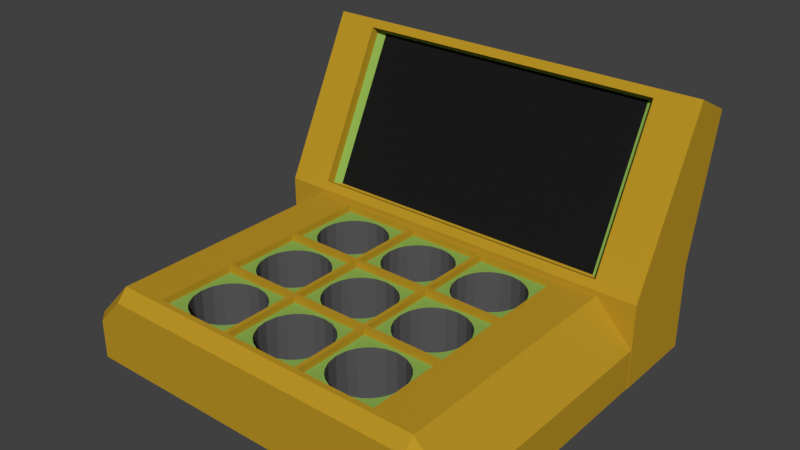 # Source: whack-a-mole.blend  (saved by Blender 2.79.0; exported with 4.5.12 LTS)
import bpy
from mathutils import Matrix  # noqa: F401  (used for matrix-valued properties, if any)

bpy.ops.wm.read_factory_settings(use_empty=True)
scene = bpy.context.scene
scene.name = 'Scene'

# ---- collections
col_collection_1 = bpy.data.collections.new('Collection 1'); scene.collection.children.link(col_collection_1)

# ---- materials (node trees are filled in below, after node groups)
mat_whack_a_mole_machine_frame_colour = bpy.data.materials.new('Whack-a-mole Machine Frame Colour')
mat_whack_a_mole_machine_frame_colour.alpha_threshold = 0.0
mat_whack_a_mole_machine_frame_colour.use_transparent_shadow = False
mat_whack_a_mole_machine_frame_colour.diffuse_color = (0.5, 0.3, 0.02, 1.0)
mat_whack_a_mole_machine_frame_colour.roughness = 0.5
mat_whack_a_mole_machine_hole_colour = bpy.data.materials.new('Whack-a-mole Machine Hole Colour')
mat_whack_a_mole_machine_hole_colour.alpha_threshold = 0.0
mat_whack_a_mole_machine_hole_colour.use_transparent_shadow = False
mat_whack_a_mole_machine_hole_colour.diffuse_color = (0.1, 0.1, 0.1, 1.0)
mat_whack_a_mole_machine_hole_colour.roughness = 0.5
mat_whack_a_mole_machine_green_colour = bpy.data.materials.new('Whack-a-mole Machine Green Colour')
mat_whack_a_mole_machine_green_colour.alpha_threshold = 0.0
mat_whack_a_mole_machine_green_colour.use_transparent_shadow = False
mat_whack_a_mole_machine_green_colour.diffuse_color = (0.2646, 0.4385, 0.0839, 1.0)
mat_whack_a_mole_machine_green_colour.roughness = 0.5
mat_whack_a_mole_machine_screen_colour = bpy.data.materials.new('Whack-a-mole Machine Screen Colour')
mat_whack_a_mole_machine_screen_colour.alpha_threshold = 0.0
mat_whack_a_mole_machine_screen_colour.use_transparent_shadow = False
mat_whack_a_mole_machine_screen_colour.diffuse_color = (0.01109, 0.01109, 0.01109, 1.0)
mat_whack_a_mole_machine_screen_colour.roughness = 0.5

# ---- material node trees

# ---- world
world_world = bpy.data.worlds.new('World'); scene.world = world_world
world_world.color = (0.05088, 0.05088, 0.05088)
world_world.use_sun_shadow = False
world_world.sun_shadow_jitter_overblur = 0.0
world_world.cycles.sampling_method = 'MANUAL'

# ---- meshes
me_cube_002 = bpy.data.meshes.new('Cube.002')
me_cube_002.from_pydata([(-0.5671, -0.4329, 1.072), (-0.5671, -0.4329, 0.002912), (-0.5121, -0.4879, 1.072), (-0.5121, -0.4879, 0.002912), (-0.5671, -0.4879, 1.072), (-0.5671, -0.4879, 0.002912), (-0.5121, -0.4329, 0.002912), (-0.5121, -0.4329, 1.072), (-1.668, -0.4879, 0.002912), (-1.668, -0.4329, 0.002912), (-1.668, -0.4329, 1.072), (-1.668, -0.4879, 1.072), (-0.5121, 0.668, 1.072), (-0.5671, 0.668, 1.072), (-0.5671, 0.668, 0.002912), (-0.5121, 0.668, 0.002912), (-0.5121, 0.613, 0.002912), (-0.5671, 0.613, 0.002912), (-0.5121, 0.613, 1.072), (-0.5671, 0.613, 1.072), (-1.613, -0.4879, 1.072), (-1.613, -0.4329, 1.072), (-1.613, -0.4329, 0.002912), (-1.613, -0.4879, 0.002912), (-1.613, 0.668, 0.002912), (-1.613, 0.668, 1.072), (-1.613, 0.613, 1.072), (-1.613, 0.613, 0.002912), (-1.668, 0.613, 0.002912), (-1.668, 0.613, 1.072), (-1.668, 0.668, 0.002912), (-1.668, 0.668, 1.072), (0.5671, -0.4329, 1.072), (0.5671, -0.4329, 0.002912), (0.5121, -0.4879, 1.072), (0.0, -0.4879, 1.072), (0.5121, -0.4879, 0.002912), (0.0, -0.4879, 0.002912), (0.0, -0.4329, 1.072), (0.0, -0.4329, 0.002912), (0.5671, -0.4879, 1.072), (0.5671, -0.4879, 0.002912), (0.5121, -0.4329, 0.002912), (0.5121, -0.4329, 1.072), (1.668, -0.4879, 0.002912), (1.668, -0.4329, 0.002912), (1.668, -0.4329, 1.072), (1.668, -0.4879, 1.072), (0.5121, 0.668, 1.072), (0.5671, 0.668, 1.072), (0.5671, 0.668, 0.002912), (0.5121, 0.668, 0.002912), (0.5121, 0.613, 0.002912), (0.5671, 0.613, 0.002912), (0.5121, 0.613, 1.072), (0.5671, 0.613, 1.072), (1.613, -0.4879, 1.072), (1.613, -0.4329, 1.072), (1.613, -0.4329, 0.002912), (1.613, -0.4879, 0.002912), (0.0, 0.668, 0.002912), (0.0, 0.668, 1.072), (0.0, 0.613, 0.002912), (0.0, 0.613, 1.072), (1.613, 0.668, 0.002912), (1.613, 0.668, 1.072), (1.613, 0.613, 1.072), (1.613, 0.613, 0.002912), (1.668, 0.613, 0.002912), (1.668, 0.613, 1.072), (1.668, 0.668, 0.002912), (1.668, 0.668, 1.072), (-0.5121, -1.0, 1.072), (-0.5121, -1.0, 0.002912), (-0.5671, -1.567, 1.072), (-0.5671, -1.567, 0.002912), (-0.5121, -1.512, 1.072), (-0.5121, -1.512, 0.002912), (-0.5671, -1.0, 1.072), (-0.5671, -1.0, 0.002912), (-0.5671, -1.512, 1.072), (-0.5671, -1.512, 0.002912), (-0.5121, -1.567, 0.002912), (-0.5121, -1.567, 1.072), (-1.668, -1.512, 0.002912), (-1.668, -1.567, 0.002912), (-1.668, -1.567, 1.072), (-1.668, -1.512, 1.072), (-0.5121, -2.668, 1.072), (-0.5671, -2.668, 1.072), (-0.5671, -2.668, 0.002912), (-0.5121, -2.668, 0.002912), (-0.5121, -2.613, 0.002912), (-0.5671, -2.613, 0.002912), (-0.5121, -2.613, 1.072), (-0.5671, -2.613, 1.072), (-1.613, -1.512, 1.072), (-1.613, -1.567, 1.072), (-1.613, -1.567, 0.002912), (-1.613, -1.512, 0.002912), (-1.668, -1.0, 0.002912), (-1.668, -1.0, 1.072), (-1.613, -1.0, 1.072), (-1.613, -1.0, 0.002912), (-1.613, -2.668, 0.002912), (-1.613, -2.668, 1.072), (-1.613, -2.613, 1.072), (-1.613, -2.613, 0.002912), (-1.668, -2.613, 0.002912), (-1.668, -2.613, 1.072), (-1.668, -2.668, 0.002912), (-1.668, -2.668, 1.072), (0.5121, -1.0, 1.072), (0.5121, -1.0, 0.002912), (0.5671, -1.567, 1.072), (0.5671, -1.567, 0.002912), (0.5121, -1.512, 1.072), (0.0, -1.512, 1.072), (0.5121, -1.512, 0.002912), (0.0, -1.512, 0.002912), (0.5671, -1.0, 1.072), (0.5671, -1.0, 0.002912), (0.0, -1.567, 1.072), (0.0, -1.567, 0.002912), (0.5671, -1.512, 1.072), (0.5671, -1.512, 0.002912), (0.5121, -1.567, 0.002912), (0.5121, -1.567, 1.072), (1.668, -1.512, 0.002912), (1.668, -1.567, 0.002912), (1.668, -1.567, 1.072), (1.668, -1.512, 1.072), (0.5121, -2.668, 1.072), (0.5671, -2.668, 1.072), (0.5671, -2.668, 0.002912), (0.5121, -2.668, 0.002912), (0.5121, -2.613, 0.002912), (0.5671, -2.613, 0.002912), (0.5121, -2.613, 1.072), (0.5671, -2.613, 1.072), (1.613, -1.512, 1.072), (1.613, -1.567, 1.072), (1.613, -1.567, 0.002912), (1.613, -1.512, 0.002912), (1.668, -1.0, 0.002912), (1.668, -1.0, 1.072), (1.613, -1.0, 1.072), (1.613, -1.0, 0.002912), (0.0, -2.668, 0.002912), (0.0, -2.668, 1.072), (0.0, -2.613, 0.002912), (0.0, -2.613, 1.072), (1.613, -2.668, 0.002912), (1.613, -2.668, 1.072), (1.613, -2.613, 1.072), (1.613, -2.613, 0.002912), (1.668, -2.613, 0.002912), (1.668, -2.613, 1.072), (1.668, -2.668, 0.002912), (1.668, -2.668, 1.072), (2.694, -0.4879, 0.002912), (2.694, -0.4329, 0.002912), (2.694, -0.4329, 0.5317), (2.694, -0.4879, 0.5317), (2.694, -1.0, 0.002912), (2.694, -1.0, 0.5317), (2.694, 0.613, 0.002912), (2.694, 0.613, 0.5317), (2.694, 0.668, 0.002912), (2.694, 0.668, 0.5317), (2.694, -1.512, 0.002912), (2.694, -1.567, 0.002912), (2.694, -1.567, 0.5317), (2.694, -1.512, 0.5317), (2.694, -2.613, 0.002912), (2.694, -2.613, 0.5317), (2.694, -2.668, 0.002912), (2.694, -2.668, 0.5317), (2.181, -0.4879, 1.072), (2.181, 0.668, 0.002912), (2.181, 0.613, 0.002912), (2.181, -0.4329, 1.072), (2.181, 0.613, 1.072), (2.181, -1.512, 0.002912), (2.181, -1.567, 0.002912), (2.181, 0.668, 1.072), (2.181, -1.512, 1.072), (2.181, -1.567, 1.072), (2.181, -1.0, 1.072), (2.181, -2.613, 0.002912), (2.181, -1.0, 0.002912), (2.181, -2.668, 1.072), (2.181, -2.668, 0.002912), (2.181, -2.613, 1.072), (2.181, -0.4879, 0.002912), (2.181, -0.4329, 0.002912), (-2.694, -0.4879, 0.002912), (-2.694, -0.4329, 0.002912), (-2.694, -0.4329, 0.5317), (-2.694, -0.4879, 0.5317), (-2.694, -1.0, 0.002912), (-2.694, -1.0, 0.5317), (-2.694, 0.613, 0.002912), (-2.694, 0.613, 0.5317), (-2.694, 0.668, 0.002912), (-2.694, 0.668, 0.5317), (-2.694, -1.512, 0.002912), (-2.694, -1.567, 0.002912), (-2.694, -1.567, 0.5317), (-2.694, -1.512, 0.5317), (-2.694, -2.613, 0.002912), (-2.694, -2.613, 0.5317), (-2.694, -2.668, 0.002912), (-2.694, -2.668, 0.5317), (-2.181, -1.0, 1.072), (-2.181, -2.613, 1.072), (-2.181, -2.668, 1.072), (-2.181, -1.512, 1.072), (-2.181, -1.567, 1.072), (-2.181, 0.668, 0.002912), (-2.181, 0.668, 1.072), (-2.181, -0.4329, 1.072), (-2.181, 0.613, 1.072), (-2.181, 0.613, 0.002912), (-2.181, -1.0, 0.002912), (-2.181, -1.512, 0.002912), (-2.181, -0.4329, 0.002912), (-2.181, -0.4879, 0.002912), (-2.181, -0.4879, 1.072), (-2.181, -1.567, 0.002912), (-2.181, -2.613, 0.002912), (-2.181, -2.668, 0.002912), (-0.5671, -2.83, 0.002912), (-0.5121, -2.83, 0.002912), (0.0, -2.83, 0.002912), (-1.613, -2.83, 0.002912), (-1.668, -2.83, 0.002912), (0.5671, -2.83, 0.002912), (0.5121, -2.83, 0.002912), (1.613, -2.83, 0.002912), (1.668, -2.83, 0.002912), (2.181, -2.83, 0.002912), (-2.181, -2.83, 0.002912), (-2.181, -2.686, 1.072), (-2.181, -2.83, 0.9071), (-2.55, -2.83, 0.5184), (-2.694, -2.686, 0.5317), (-0.5121, -2.686, 1.072), (-0.5121, -2.83, 0.9071), (-0.5671, -2.83, 0.9071), (-0.5671, -2.686, 1.072), (0.0, -2.686, 1.072), (0.0, -2.83, 0.9071), (-1.613, -2.83, 0.9071), (-1.613, -2.686, 1.072), (-1.668, -2.83, 0.9071), (-1.668, -2.686, 1.072), (0.5121, -2.83, 0.9071), (0.5121, -2.686, 1.072), (0.5671, -2.686, 1.072), (0.5671, -2.83, 0.9071), (1.613, -2.686, 1.072), (1.613, -2.83, 0.9071), (1.668, -2.686, 1.072), (1.668, -2.83, 0.9071), (2.55, -2.83, 0.002912), (2.694, -2.686, 0.002912), (2.55, -2.83, 0.5184), (2.694, -2.686, 0.5317), (2.181, -2.83, 0.9071), (2.181, -2.686, 1.072), (-2.694, -2.686, 0.002912), (-2.55, -2.83, 0.002912), (-1.62, -0.46, 0.9828), (-0.54, -0.46, 0.9828), (-1.62, 0.62, 0.9828), (-0.54, 0.62, 0.9828), (-1.62, 0.08, 0.9828), (-1.08, -0.46, 0.9828), (-0.54, 0.08, 0.9828), (-1.08, 0.62, 0.9828), (-1.08, 0.5475, 0.9828), (-1.548, 0.08, 0.9828), (-1.08, -0.3875, 0.9828), (-0.6125, 0.08, 0.9828), (-0.8207, -0.309, 0.9828), (-0.691, -0.1793, 0.9828), (-1.339, -0.309, 0.9828), (-1.469, -0.1793, 0.9828), (-1.339, 0.469, 0.9828), (-1.469, 0.3393, 0.9828), (-0.8207, 0.469, 0.9828), (-0.691, 0.3393, 0.9828), (-0.6365, 0.2278, 0.9828), (-0.9322, 0.5235, 0.9828), (-1.524, 0.2278, 0.9828), (-1.411, 0.4106, 0.9828), (-1.228, -0.3635, 0.9828), (-1.411, -0.2506, 0.9828), (-1.524, -0.06784, 0.9828), (-0.7494, -0.2506, 0.9828), (-0.9322, -0.3635, 0.9828), (-0.6365, -0.06784, 0.9828), (-1.228, 0.5235, 0.9828), (-0.7494, 0.4106, 0.9828), (-1.62, -2.62, 0.9828), (-0.54, -2.62, 0.9828), (-1.62, -2.08, 0.9828), (-1.08, -2.62, 0.9828), (-0.54, -2.08, 0.9828), (-1.08, -1.612, 0.9828), (-1.548, -2.08, 0.9828), (-1.08, -2.548, 0.9828), (-0.6125, -2.08, 0.9828), (-0.8207, -2.469, 0.9828), (-0.691, -2.339, 0.9828), (-1.339, -2.469, 0.9828), (-1.469, -2.339, 0.9828), (-1.339, -1.691, 0.9828), (-1.469, -1.821, 0.9828), (-0.8207, -1.691, 0.9828), (-0.691, -1.821, 0.9828), (-0.6365, -1.932, 0.9828), (-0.9322, -1.636, 0.9828), (-1.524, -1.932, 0.9828), (-1.411, -1.749, 0.9828), (-1.228, -2.524, 0.9828), (-1.411, -2.411, 0.9828), (-1.524, -2.228, 0.9828), (-0.7494, -2.411, 0.9828), (-0.9322, -2.524, 0.9828), (-0.6365, -2.228, 0.9828), (-1.228, -1.636, 0.9828), (-0.7494, -1.749, 0.9828), (0.54, -2.62, 0.9828), (1.62, -2.62, 0.9828), (0.54, -2.08, 0.9828), (1.08, -2.62, 0.9828), (1.62, -2.08, 0.9828), (1.08, -1.612, 0.9828), (0.6125, -2.08, 0.9828), (1.08, -2.548, 0.9828), (1.548, -2.08, 0.9828), (1.339, -2.469, 0.9828), (1.469, -2.339, 0.9828), (0.8207, -2.469, 0.9828), (0.691, -2.339, 0.9828), (0.8207, -1.691, 0.9828), (0.691, -1.821, 0.9828), (1.339, -1.691, 0.9828), (1.469, -1.821, 0.9828), (1.524, -1.932, 0.9828), (1.228, -1.636, 0.9828), (0.6365, -1.932, 0.9828), (0.7494, -1.749, 0.9828), (0.9322, -2.524, 0.9828), (0.7494, -2.411, 0.9828), (0.6365, -2.228, 0.9828), (1.411, -2.411, 0.9828), (1.228, -2.524, 0.9828), (1.524, -2.228, 0.9828), (0.9322, -1.636, 0.9828), (1.411, -1.749, 0.9828), (6.437e-08, -2.62, 0.9828), (6.437e-08, -1.612, 0.9828), (-0.4675, -2.08, 0.9828), (6.437e-08, -2.548, 0.9828), (0.4675, -2.08, 0.9828), (0.2593, -2.469, 0.9828), (0.389, -2.339, 0.9828), (-0.2593, -2.469, 0.9828), (-0.389, -2.339, 0.9828), (-0.2593, -1.691, 0.9828), (-0.389, -1.821, 0.9828), (0.2593, -1.691, 0.9828), (0.389, -1.821, 0.9828), (0.4435, -1.932, 0.9828), (0.1478, -1.636, 0.9828), (-0.4435, -1.932, 0.9828), (-0.3306, -1.749, 0.9828), (-0.1478, -2.524, 0.9828), (-0.3306, -2.411, 0.9828), (-0.4435, -2.228, 0.9828), (0.3306, -2.411, 0.9828), (0.1478, -2.524, 0.9828), (0.4435, -2.228, 0.9828), (-0.1478, -1.636, 0.9828), (0.3306, -1.749, 0.9828), (0.54, 0.62, 0.9828), (6.437e-08, -0.46, 0.9828), (6.437e-08, 0.62, 0.9828), (6.437e-08, 0.5475, 0.9828), (-0.4675, 0.08, 0.9828), (6.437e-08, -0.3875, 0.9828), (0.4675, 0.08, 0.9828), (0.2593, -0.309, 0.9828), (0.389, -0.1793, 0.9828), (-0.2593, -0.309, 0.9828), (-0.389, -0.1793, 0.9828), (-0.2593, 0.469, 0.9828), (-0.389, 0.3393, 0.9828), (0.2593, 0.469, 0.9828), (0.389, 0.3393, 0.9828), (0.4435, 0.2278, 0.9828), (0.1478, 0.5235, 0.9828), (-0.4435, 0.2278, 0.9828), (-0.3306, 0.4106, 0.9828), (-0.1478, -0.3635, 0.9828), (-0.3306, -0.2506, 0.9828), (-0.4435, -0.06784, 0.9828), (0.3306, -0.2506, 0.9828), (0.1478, -0.3635, 0.9828), (0.4435, -0.06784, 0.9828), (-0.1478, 0.5235, 0.9828), (0.3306, 0.4106, 0.9828), (0.54, -0.46, 0.9828), (1.62, -0.46, 0.9828), (1.62, 0.62, 0.9828), (0.54, 0.08, 0.9828), (1.08, -0.46, 0.9828), (1.62, 0.08, 0.9828), (1.08, 0.62, 0.9828), (1.08, 0.5475, 0.9828), (0.6125, 0.08, 0.9828), (1.08, -0.3875, 0.9828), (1.548, 0.08, 0.9828), (1.339, -0.309, 0.9828), (1.469, -0.1793, 0.9828), (0.8207, -0.309, 0.9828), (0.691, -0.1793, 0.9828), (0.8207, 0.469, 0.9828), (0.691, 0.3393, 0.9828), (1.339, 0.469, 0.9828), (1.469, 0.3393, 0.9828), (1.524, 0.2278, 0.9828), (1.228, 0.5235, 0.9828), (0.6365, 0.2278, 0.9828), (0.7494, 0.4106, 0.9828), (0.9322, -0.3635, 0.9828), (0.7494, -0.2506, 0.9828), (0.6365, -0.06784, 0.9828), (1.411, -0.2506, 0.9828), (1.228, -0.3635, 0.9828), (1.524, -0.06784, 0.9828), (0.9322, 0.5235, 0.9828), (1.411, 0.4106, 0.9828), (-1.62, -1.54, 0.9828), (-0.54, -1.54, 0.9828), (-1.62, -1.0, 0.9828), (-1.08, -1.54, 0.9828), (-0.54, -1.0, 0.9828), (-1.08, -0.5325, 0.9828), (-1.548, -1.0, 0.9828), (-1.08, -1.468, 0.9828), (-0.6125, -1.0, 0.9828), (-0.8207, -1.389, 0.9828), (-0.691, -1.259, 0.9828), (-1.339, -1.389, 0.9828), (-1.469, -1.259, 0.9828), (-1.339, -0.611, 0.9828), (-1.469, -0.7407, 0.9828), (-0.8207, -0.611, 0.9828), (-0.691, -0.7407, 0.9828), (-0.6365, -0.8522, 0.9828), (-0.9322, -0.5565, 0.9828), (-1.524, -0.8522, 0.9828), (-1.411, -0.6694, 0.9828), (-1.228, -1.444, 0.9828), (-1.411, -1.331, 0.9828), (-1.524, -1.148, 0.9828), (-0.7494, -1.331, 0.9828), (-0.9322, -1.444, 0.9828), (-0.6365, -1.148, 0.9828), (-1.228, -0.5565, 0.9828), (-0.7494, -0.6694, 0.9828), (0.54, -1.54, 0.9828), (1.62, -1.54, 0.9828), (0.54, -1.0, 0.9828), (1.08, -1.54, 0.9828), (1.62, -1.0, 0.9828), (1.08, -0.5325, 0.9828), (0.6125, -1.0, 0.9828), (1.08, -1.468, 0.9828), (1.548, -1.0, 0.9828), (1.339, -1.389, 0.9828), (1.469, -1.259, 0.9828), (0.8207, -1.389, 0.9828), (0.691, -1.259, 0.9828), (0.8207, -0.611, 0.9828), (0.691, -0.7407, 0.9828), (1.339, -0.611, 0.9828), (1.469, -0.7407, 0.9828), (1.524, -0.8522, 0.9828), (1.228, -0.5565, 0.9828), (0.6365, -0.8522, 0.9828), (0.7494, -0.6694, 0.9828), (0.9322, -1.444, 0.9828), (0.7494, -1.331, 0.9828), (0.6365, -1.148, 0.9828), (1.411, -1.331, 0.9828), (1.228, -1.444, 0.9828), (1.524, -1.148, 0.9828), (0.9322, -0.5565, 0.9828), (1.411, -0.6694, 0.9828), (6.437e-08, -1.54, 0.9828), (6.437e-08, -0.5325, 0.9828), (-0.4675, -1.0, 0.9828), (6.437e-08, -1.468, 0.9828), (0.4675, -1.0, 0.9828), (0.2593, -1.389, 0.9828), (0.389, -1.259, 0.9828), (-0.2593, -1.389, 0.9828), (-0.389, -1.259, 0.9828), (-0.2593, -0.611, 0.9828), (-0.389, -0.7407, 0.9828), (0.2593, -0.611, 0.9828), (0.389, -0.7407, 0.9828), (0.4435, -0.8522, 0.9828), (0.1478, -0.5565, 0.9828), (-0.4435, -0.8522, 0.9828), (-0.3306, -0.6694, 0.9828), (-0.1478, -1.444, 0.9828), (-0.3306, -1.331, 0.9828), (-0.4435, -1.148, 0.9828), (0.3306, -1.331, 0.9828), (0.1478, -1.444, 0.9828), (0.4435, -1.148, 0.9828), (-0.1478, -0.5565, 0.9828), (0.3306, -0.6694, 0.9828), (-1.08, 0.5475, 0.0108), (-1.548, 0.08, 0.0108), (-1.08, -0.3875, 0.0108), (-0.6125, 0.08, 0.0108), (-0.8207, -0.309, 0.0108), (-0.691, -0.1793, 0.0108), (-1.339, -0.309, 0.0108), (-1.469, -0.1793, 0.0108), (-1.339, 0.469, 0.0108), (-1.469, 0.3393, 0.0108), (-0.8207, 0.469, 0.0108), (-0.691, 0.3393, 0.0108), (-0.6365, 0.2278, 0.0108), (-0.9322, 0.5235, 0.0108), (-1.524, 0.2278, 0.0108), (-1.411, 0.4106, 0.0108), (-1.228, -0.3635, 0.0108), (-1.411, -0.2506, 0.0108), (-1.524, -0.06784, 0.0108), (-0.7494, -0.2506, 0.0108), (-0.9322, -0.3635, 0.0108), (-0.6365, -0.06784, 0.0108), (-1.228, 0.5235, 0.0108), (-0.7494, 0.4106, 0.0108), (-1.08, -1.612, 0.0108), (-1.548, -2.08, 0.0108), (-1.08, -2.548, 0.0108), (-0.6125, -2.08, 0.0108), (-0.8207, -2.469, 0.0108), (-0.691, -2.339, 0.0108), (-1.339, -2.469, 0.0108), (-1.469, -2.339, 0.0108), (-1.339, -1.691, 0.0108), (-1.469, -1.821, 0.0108), (-0.8207, -1.691, 0.0108), (-0.691, -1.821, 0.0108), (-0.6365, -1.932, 0.0108), (-0.9322, -1.636, 0.0108), (-1.524, -1.932, 0.0108), (-1.411, -1.749, 0.0108), (-1.228, -2.524, 0.0108), (-1.411, -2.411, 0.0108), (-1.524, -2.228, 0.0108), (-0.7494, -2.411, 0.0108), (-0.9322, -2.524, 0.0108), (-0.6365, -2.228, 0.0108), (-1.228, -1.636, 0.0108), (-0.7494, -1.749, 0.0108), (1.08, -1.612, 0.0108), (0.6125, -2.08, 0.0108), (1.08, -2.548, 0.0108), (1.548, -2.08, 0.0108), (1.339, -2.469, 0.0108), (1.469, -2.339, 0.0108), (0.8207, -2.469, 0.0108), (0.691, -2.339, 0.0108), (0.8207, -1.691, 0.0108), (0.691, -1.821, 0.0108), (1.339, -1.691, 0.0108), (1.469, -1.821, 0.0108), (1.524, -1.932, 0.0108), (1.228, -1.636, 0.0108), (0.6365, -1.932, 0.0108), (0.7494, -1.749, 0.0108), (0.9322, -2.524, 0.0108), (0.7494, -2.411, 0.0108), (0.6365, -2.228, 0.0108), (1.411, -2.411, 0.0108), (1.228, -2.524, 0.0108), (1.524, -2.228, 0.0108), (0.9322, -1.636, 0.0108), (1.411, -1.749, 0.0108), (6.437e-08, -1.612, 0.0108), (-0.4675, -2.08, 0.0108), (6.437e-08, -2.548, 0.0108), (0.4675, -2.08, 0.0108), (0.2593, -2.469, 0.0108), (0.389, -2.339, 0.0108), (-0.2593, -2.469, 0.0108), (-0.389, -2.339, 0.0108), (-0.2593, -1.691, 0.0108), (-0.389, -1.821, 0.0108), (0.2593, -1.691, 0.0108), (0.389, -1.821, 0.0108), (0.4435, -1.932, 0.0108), (0.1478, -1.636, 0.0108), (-0.4435, -1.932, 0.0108), (-0.3306, -1.749, 0.0108), (-0.1478, -2.524, 0.0108), (-0.3306, -2.411, 0.0108), (-0.4435, -2.228, 0.0108), (0.3306, -2.411, 0.0108), (0.1478, -2.524, 0.0108), (0.4435, -2.228, 0.0108), (-0.1478, -1.636, 0.0108), (0.3306, -1.749, 0.0108), (6.437e-08, 0.5475, 0.0108), (-0.4675, 0.08, 0.0108), (6.437e-08, -0.3875, 0.0108), (0.4675, 0.08, 0.0108), (0.2593, -0.309, 0.0108), (0.389, -0.1793, 0.0108), (-0.2593, -0.309, 0.0108), (-0.389, -0.1793, 0.0108), (-0.2593, 0.469, 0.0108), (-0.389, 0.3393, 0.0108), (0.2593, 0.469, 0.0108), (0.389, 0.3393, 0.0108), (0.4435, 0.2278, 0.0108), (0.1478, 0.5235, 0.0108), (-0.4435, 0.2278, 0.0108), (-0.3306, 0.4106, 0.0108), (-0.1478, -0.3635, 0.0108), (-0.3306, -0.2506, 0.0108), (-0.4435, -0.06784, 0.0108), (0.3306, -0.2506, 0.0108), (0.1478, -0.3635, 0.0108), (0.4435, -0.06784, 0.0108), (-0.1478, 0.5235, 0.0108), (0.3306, 0.4106, 0.0108), (1.08, 0.5475, 0.0108), (0.6125, 0.08, 0.0108), (1.08, -0.3875, 0.0108), (1.548, 0.08, 0.0108), (1.339, -0.309, 0.0108), (1.469, -0.1793, 0.0108), (0.8207, -0.309, 0.0108), (0.691, -0.1793, 0.0108), (0.8207, 0.469, 0.0108), (0.691, 0.3393, 0.0108), (1.339, 0.469, 0.0108), (1.469, 0.3393, 0.0108), (1.524, 0.2278, 0.0108), (1.228, 0.5235, 0.0108), (0.6365, 0.2278, 0.0108), (0.7494, 0.4106, 0.0108), (0.9322, -0.3635, 0.0108), (0.7494, -0.2506, 0.0108), (0.6365, -0.06784, 0.0108), (1.411, -0.2506, 0.0108), (1.228, -0.3635, 0.0108), (1.524, -0.06784, 0.0108), (0.9322, 0.5235, 0.0108), (1.411, 0.4106, 0.0108), (-1.08, -0.5325, 0.0108), (-1.548, -1.0, 0.0108), (-1.08, -1.468, 0.0108), (-0.6125, -1.0, 0.0108), (-0.8207, -1.389, 0.0108), (-0.691, -1.259, 0.0108), (-1.339, -1.389, 0.0108), (-1.469, -1.259, 0.0108), (-1.339, -0.611, 0.0108), (-1.469, -0.7407, 0.0108), (-0.8207, -0.611, 0.0108), (-0.691, -0.7407, 0.0108), (-0.6365, -0.8522, 0.0108), (-0.9322, -0.5565, 0.0108), (-1.524, -0.8522, 0.0108), (-1.411, -0.6694, 0.0108), (-1.228, -1.444, 0.0108), (-1.411, -1.331, 0.0108), (-1.524, -1.148, 0.0108), (-0.7494, -1.331, 0.0108), (-0.9322, -1.444, 0.0108), (-0.6365, -1.148, 0.0108), (-1.228, -0.5565, 0.0108), (-0.7494, -0.6694, 0.0108), (1.08, -0.5325, 0.0108), (0.6125, -1.0, 0.0108), (1.08, -1.468, 0.0108), (1.548, -1.0, 0.0108), (1.339, -1.389, 0.0108), (1.469, -1.259, 0.0108), (0.8207, -1.389, 0.0108), (0.691, -1.259, 0.0108), (0.8207, -0.611, 0.0108), (0.691, -0.7407, 0.0108), (1.339, -0.611, 0.0108), (1.469, -0.7407, 0.0108), (1.524, -0.8522, 0.0108), (1.228, -0.5565, 0.0108), (0.6365, -0.8522, 0.0108), (0.7494, -0.6694, 0.0108), (0.9322, -1.444, 0.0108), (0.7494, -1.331, 0.0108), (0.6365, -1.148, 0.0108), (1.411, -1.331, 0.0108), (1.228, -1.444, 0.0108), (1.524, -1.148, 0.0108), (0.9322, -0.5565, 0.0108), (1.411, -0.6694, 0.0108), (6.437e-08, -0.5325, 0.0108), (-0.4675, -1.0, 0.0108), (6.437e-08, -1.468, 0.0108), (0.4675, -1.0, 0.0108), (0.2593, -1.389, 0.0108), (0.389, -1.259, 0.0108), (-0.2593, -1.389, 0.0108), (-0.389, -1.259, 0.0108), (-0.2593, -0.611, 0.0108), (-0.389, -0.7407, 0.0108), (0.2593, -0.611, 0.0108), (0.389, -0.7407, 0.0108), (0.4435, -0.8522, 0.0108), (0.1478, -0.5565, 0.0108), (-0.4435, -0.8522, 0.0108), (-0.3306, -0.6694, 0.0108), (-0.1478, -1.444, 0.0108), (-0.3306, -1.331, 0.0108), (-0.4435, -1.148, 0.0108), (0.3306, -1.331, 0.0108), (0.1478, -1.444, 0.0108), (0.4435, -1.148, 0.0108), (-0.1478, -0.5565, 0.0108), (0.3306, -0.6694, 0.0108), (-2.7, 0.6656, 6.437e-08), (-2.118, 0.723, 1.243), (-2.7, 1.859, 6.437e-08), (-2.7, 1.859, 1.139), (2.7, 0.6656, 6.437e-08), (2.118, 0.723, 1.243), (2.7, 1.859, 6.437e-08), (2.7, 1.859, 1.139), (-2.118, 1.699, 3.195), (-2.7, 2.291, 3.029), (2.7, 2.291, 3.029), (2.118, 1.699, 3.195), (2.7, 0.6656, 1.139), (-2.7, 0.6656, 1.139), (2.7, 1.751, 3.299), (-2.7, 1.751, 3.299), (2.118, 0.8454, 1.182), (1.993, 0.8792, 1.193), (-1.993, 0.8792, 1.193), (-2.118, 0.8454, 1.182), (1.993, 1.833, 3.1), (2.118, 1.821, 3.134), (-2.118, 1.821, 3.134), (-1.993, 1.833, 3.1)], [], [(3, 73, 79, 5), (6, 3, 5, 1), (2, 72, 73, 3), (7, 2, 35, 38), (39, 37, 3, 6), (78, 4, 5, 79), (0, 4, 2, 7), (35, 2, 3, 37), (7, 38, 39, 6), (21, 10, 11, 20), (4, 78, 72, 2), (17, 14, 15, 16), (220, 205, 203, 222), (23, 8, 9, 22), (11, 101, 102, 20), (13, 12, 15, 14), (12, 61, 60, 15), (18, 12, 13, 19), (17, 27, 24, 14), (0, 19, 17, 1), (7, 18, 19, 0), (6, 16, 18, 7), (1, 17, 16, 6), (1, 22, 21, 0), (4, 20, 23, 5), (5, 23, 22, 1), (0, 21, 20, 4), (26, 25, 24, 27), (225, 206, 200, 224), (20, 102, 103, 23), (23, 103, 100, 8), (16, 62, 63, 18), (18, 63, 61, 12), (15, 60, 62, 16), (13, 25, 26, 19), (14, 24, 25, 13), (19, 26, 27, 17), (22, 27, 26, 21), (28, 30, 24, 27), (9, 28, 27, 22), (21, 26, 29, 10), (223, 202, 204, 219), (24, 30, 31, 25), (26, 25, 31, 29), (222, 203, 198, 221), (36, 41, 121, 113), (42, 33, 41, 36), (34, 36, 113, 112), (43, 38, 35, 34), (39, 42, 36, 37), (120, 121, 41, 40), (32, 43, 34, 40), (35, 37, 36, 34), (43, 42, 39, 38), (57, 56, 47, 46), (40, 34, 112, 120), (53, 52, 51, 50), (184, 171, 174, 189), (59, 58, 45, 44), (47, 56, 146, 145), (49, 50, 51, 48), (48, 51, 60, 61), (54, 55, 49, 48), (53, 50, 64, 67), (32, 33, 53, 55), (43, 32, 55, 54), (42, 43, 54, 52), (33, 42, 52, 53), (33, 32, 57, 58), (40, 41, 59, 56), (41, 33, 58, 59), (32, 40, 56, 57), (66, 67, 64, 65), (186, 173, 165, 188), (56, 59, 147, 146), (59, 44, 144, 147), (52, 54, 63, 62), (54, 48, 61, 63), (51, 52, 62, 60), (49, 55, 66, 65), (50, 49, 65, 64), (55, 53, 67, 66), (58, 57, 66, 67), (68, 67, 64, 70), (45, 58, 67, 68), (57, 46, 69, 66), (187, 172, 173, 186), (64, 65, 71, 70), (66, 69, 71, 65), (182, 167, 169, 185), (77, 81, 79, 73), (82, 75, 81, 77), (76, 77, 73, 72), (83, 122, 117, 76), (123, 82, 77, 119), (78, 79, 81, 80), (74, 83, 76, 80), (117, 119, 77, 76), (83, 82, 123, 122), (97, 96, 87, 86), (80, 76, 72, 78), (93, 92, 91, 90), (214, 201, 209, 217), (99, 98, 85, 84), (87, 96, 102, 101), (134, 237, 238, 135), (237, 239, 262, 260), (94, 95, 89, 88), (93, 90, 104, 107), (74, 75, 93, 95), (83, 74, 95, 94), (82, 83, 94, 92), (75, 82, 92, 93), (75, 74, 97, 98), (80, 81, 99, 96), (81, 75, 98, 99), (74, 80, 96, 97), (106, 105, 104, 107), (215, 211, 213, 216), (96, 99, 103, 102), (99, 84, 100, 103), (92, 94, 151, 150), (94, 88, 149, 151), (91, 92, 150, 148), (89, 95, 106, 105), (231, 242, 272, 271, 212), (95, 93, 107, 106), (98, 97, 106, 107), (108, 107, 104, 110), (85, 98, 107, 108), (97, 86, 109, 106), (217, 209, 208, 218), (232, 249, 253, 235), (106, 109, 111, 105), (219, 204, 205, 220), (118, 113, 121, 125), (126, 118, 125, 115), (116, 112, 113, 118), (127, 116, 117, 122), (123, 119, 118, 126), (120, 124, 125, 121), (114, 124, 116, 127), (117, 116, 118, 119), (127, 122, 123, 126), (141, 130, 131, 140), (124, 120, 112, 116), (137, 134, 135, 136), (178, 163, 162, 181), (143, 128, 129, 142), (131, 145, 146, 140), (132, 258, 259, 133), (90, 232, 235, 104), (138, 132, 133, 139), (137, 155, 152, 134), (114, 139, 137, 115), (127, 138, 139, 114), (126, 136, 138, 127), (115, 137, 136, 126), (115, 142, 141, 114), (124, 140, 143, 125), (125, 143, 142, 115), (114, 141, 140, 124), (154, 155, 152, 153), (179, 168, 166, 180), (140, 146, 147, 143), (143, 147, 144, 128), (136, 150, 151, 138), (138, 151, 149, 132), (135, 148, 150, 136), (133, 153, 154, 139), (260, 257, 238, 237), (139, 154, 155, 137), (142, 155, 154, 141), (156, 158, 152, 155), (129, 156, 155, 142), (141, 154, 157, 130), (181, 162, 167, 182), (148, 234, 233, 91), (154, 153, 159, 157), (183, 170, 171, 184), (163, 160, 161, 162), (160, 163, 165, 164), (162, 161, 166, 167), (167, 166, 168, 169), (173, 172, 171, 170), (170, 164, 165, 173), (172, 175, 174, 171), (175, 177, 176, 174), (190, 164, 170, 183), (104, 235, 236, 110), (193, 175, 172, 187), (189, 174, 176, 192), (195, 161, 160, 194), (188, 165, 163, 178), (180, 166, 161, 195), (191, 177, 175, 193), (194, 160, 164, 190), (185, 169, 168, 179), (71, 185, 179, 70), (44, 194, 190, 144), (159, 191, 193, 157), (68, 180, 195, 45), (145, 188, 178, 47), (45, 195, 194, 44), (156, 189, 192, 158), (157, 193, 187, 130), (91, 233, 232, 90), (144, 190, 183, 128), (128, 183, 184, 129), (46, 181, 182, 69), (70, 179, 180, 68), (47, 178, 181, 46), (69, 182, 185, 71), (130, 187, 186, 131), (131, 186, 188, 145), (129, 184, 189, 156), (199, 198, 197, 196), (196, 200, 201, 199), (198, 203, 202, 197), (203, 205, 204, 202), (209, 206, 207, 208), (206, 209, 201, 200), (208, 207, 210, 211), (211, 210, 212, 213), (227, 196, 197, 226), (228, 199, 201, 214), (224, 200, 196, 227), (229, 207, 206, 225), (221, 198, 199, 228), (230, 210, 207, 229), (257, 252, 234, 238), (218, 208, 211, 215), (231, 212, 210, 230), (226, 197, 202, 223), (9, 226, 223, 28), (110, 231, 230, 108), (86, 218, 215, 109), (110, 236, 242, 231), (108, 230, 229, 85), (10, 221, 228, 11), (85, 229, 225, 84), (100, 224, 227, 8), (11, 228, 214, 101), (8, 227, 226, 9), (30, 219, 220, 31), (87, 217, 218, 86), (109, 215, 216, 111), (101, 214, 217, 87), (29, 222, 221, 10), (28, 223, 219, 30), (84, 225, 224, 100), (31, 220, 222, 29), (248, 233, 234, 252), (88, 247, 251, 149), (105, 254, 250, 89), (111, 256, 254, 105), (133, 259, 261, 153), (235, 253, 255, 236), (239, 240, 264, 262), (153, 261, 263, 159), (176, 266, 265, 241, 192), (159, 263, 270, 191), (216, 243, 256, 111), (244, 245, 272, 242), (192, 241, 240, 158), (89, 250, 247, 88), (149, 251, 258, 132), (255, 244, 242, 236), (177, 268, 266, 176), (249, 232, 233, 248), (241, 265, 267, 269), (158, 240, 239, 152), (191, 270, 268, 177), (135, 238, 234, 148), (152, 239, 237, 134), (212, 271, 246, 213), (240, 241, 269, 264), (244, 243, 246, 245), (248, 247, 250, 249), (252, 251, 247, 248), (254, 253, 249, 250), (256, 255, 253, 254), (258, 257, 260, 259), (251, 252, 257, 258), (262, 261, 259, 260), (264, 263, 261, 262), (265, 266, 268, 267), (270, 269, 267, 268), (263, 264, 269, 270), (271, 272, 245, 246), (255, 256, 243, 244), (213, 246, 243, 216), (303, 281, 280, 275), (302, 274, 279, 284), (300, 274, 286), (296, 289, 275), (294, 291, 276), (293, 276, 292), (284, 279, 276, 293), (281, 294, 276, 280), (275, 295, 290), (277, 282, 295, 275), (275, 290, 296), (273, 297, 287), (273, 278, 283, 297), (273, 298, 288), (273, 287, 298), (273, 299, 282, 277), (273, 288, 299), (274, 300, 285), (278, 274, 301, 283), (274, 285, 301), (286, 274, 302), (289, 303, 275), (291, 304, 276), (292, 276, 304), (332, 310, 449, 446), (331, 306, 309, 313), (329, 306, 315), (325, 318, 446), (323, 320, 447), (322, 447, 321), (313, 309, 447, 322), (310, 323, 447, 449), (446, 324, 319), (307, 311, 324, 446), (446, 319, 325), (305, 326, 316), (305, 308, 312, 326), (305, 327, 317), (305, 316, 327), (305, 328, 311, 307), (305, 317, 328), (306, 329, 314), (308, 306, 330, 312), (306, 314, 330), (315, 306, 331), (318, 332, 446), (320, 333, 447), (321, 447, 333), (361, 339, 478, 475), (360, 335, 338, 342), (358, 335, 344), (354, 347, 475), (352, 349, 476), (351, 476, 350), (342, 338, 476, 351), (339, 352, 476, 478), (475, 353, 348), (336, 340, 353, 475), (475, 348, 354), (334, 355, 345), (334, 337, 341, 355), (334, 356, 346), (334, 345, 356), (334, 357, 340, 336), (334, 346, 357), (335, 358, 343), (337, 335, 359, 341), (335, 343, 359), (344, 335, 360), (347, 361, 475), (349, 362, 476), (350, 476, 362), (386, 364, 504, 447), (385, 334, 336, 367), (383, 334, 369), (379, 372, 447), (377, 374, 475), (376, 475, 375), (367, 336, 475, 376), (364, 377, 475, 504), (447, 378, 373), (309, 365, 378, 447), (447, 373, 379), (306, 380, 370), (306, 363, 366, 380), (306, 381, 371), (306, 370, 381), (306, 382, 365, 309), (306, 371, 382), (334, 383, 368), (363, 334, 384, 366), (334, 368, 384), (369, 334, 385), (372, 386, 447), (374, 387, 475), (375, 475, 387), (413, 391, 390, 276), (412, 415, 418, 394), (410, 415, 396), (406, 399, 276), (404, 401, 388), (403, 388, 402), (394, 418, 388, 403), (391, 404, 388, 390), (276, 405, 400), (279, 392, 405, 276), (276, 400, 406), (274, 407, 397), (274, 389, 393, 407), (274, 408, 398), (274, 397, 408), (274, 409, 392, 279), (274, 398, 409), (415, 410, 395), (389, 415, 411, 393), (415, 395, 411), (396, 415, 412), (399, 413, 276), (401, 414, 388), (402, 388, 414), (444, 422, 421, 388), (443, 416, 420, 425), (441, 416, 427), (437, 430, 388), (435, 432, 417), (434, 417, 433), (425, 420, 417, 434), (422, 435, 417, 421), (388, 436, 431), (418, 423, 436, 388), (388, 431, 437), (415, 438, 428), (415, 419, 424, 438), (415, 439, 429), (415, 428, 439), (415, 440, 423, 418), (415, 429, 440), (416, 441, 426), (419, 416, 442, 424), (416, 426, 442), (427, 416, 443), (430, 444, 388), (432, 445, 417), (433, 417, 445), (473, 451, 278, 273), (472, 447, 450, 454), (470, 447, 456), (466, 459, 273), (464, 461, 274), (463, 274, 462), (454, 450, 274, 463), (451, 464, 274, 278), (273, 465, 460), (448, 452, 465, 273), (273, 460, 466), (446, 467, 457), (446, 449, 453, 467), (446, 468, 458), (446, 457, 468), (446, 469, 452, 448), (446, 458, 469), (447, 470, 455), (449, 447, 471, 453), (447, 455, 471), (456, 447, 472), (459, 473, 273), (461, 474, 274), (462, 274, 474), (502, 480, 419, 415), (501, 476, 479, 483), (499, 476, 485), (495, 488, 415), (493, 490, 416), (492, 416, 491), (483, 479, 416, 492), (480, 493, 416, 419), (415, 494, 489), (477, 481, 494, 415), (415, 489, 495), (475, 496, 486), (475, 478, 482, 496), (475, 497, 487), (475, 486, 497), (475, 498, 481, 477), (475, 487, 498), (476, 499, 484), (478, 476, 500, 482), (476, 484, 500), (485, 476, 501), (488, 502, 415), (490, 503, 416), (491, 416, 503), (527, 505, 389, 274), (526, 475, 477, 508), (524, 475, 510), (520, 513, 274), (518, 515, 415), (517, 415, 516), (508, 477, 415, 517), (505, 518, 415, 389), (274, 519, 514), (450, 506, 519, 274), (274, 514, 520), (447, 521, 511), (447, 504, 507, 521), (447, 522, 512), (447, 511, 522), (447, 523, 506, 450), (447, 512, 523), (475, 524, 509), (504, 475, 525, 507), (475, 509, 525), (510, 475, 526), (513, 527, 274), (515, 528, 415), (516, 415, 528), (378, 365, 602, 615), (301, 285, 533, 549), (379, 373, 610, 616), (302, 284, 532, 550), (372, 379, 616, 609), (286, 302, 550, 534), (370, 380, 617, 607), (380, 366, 603, 617), (463, 462, 684, 685), (371, 381, 618, 608), (303, 289, 537, 551), (454, 463, 685, 676), (381, 370, 607, 618), (281, 303, 551, 529), (464, 451, 673, 686), (365, 382, 619, 602), (292, 304, 552, 540), (461, 464, 686, 683), (382, 371, 608, 619), (304, 291, 539, 552), (460, 465, 687, 682), (383, 369, 606, 620), (465, 452, 674, 687), (368, 383, 620, 605), (366, 384, 621, 603), (384, 368, 605, 621), (466, 460, 682, 688), (385, 367, 604, 622), (369, 385, 622, 606), (459, 466, 688, 681), (386, 372, 609, 623), (364, 386, 623, 601), (457, 467, 689, 679), (375, 387, 624, 612), (467, 453, 675, 689), (387, 374, 611, 624), (458, 468, 690, 680), (468, 457, 679, 690), (452, 469, 691, 674), (469, 458, 680, 691), (403, 402, 636, 637), (394, 403, 637, 628), (322, 321, 564, 565), (470, 456, 678, 692), (404, 391, 625, 638), (313, 322, 565, 556), (455, 470, 692, 677), (401, 404, 638, 635), (323, 310, 553, 566), (453, 471, 693, 675), (400, 405, 639, 634), (320, 323, 566, 563), (471, 455, 677, 693), (405, 392, 626, 639), (319, 324, 567, 562), (472, 454, 676, 694), (406, 400, 634, 640), (324, 311, 554, 567), (456, 472, 694, 678), (399, 406, 640, 633), (397, 407, 641, 631), (473, 459, 681, 695), (407, 393, 627, 641), (325, 319, 562, 568), (451, 473, 695, 673), (398, 408, 642, 632), (462, 474, 696, 684), (408, 397, 631, 642), (318, 325, 568, 561), (474, 461, 683, 696), (392, 409, 643, 626), (409, 398, 632, 643), (316, 326, 569, 559), (410, 396, 630, 644), (326, 312, 555, 569), (317, 327, 570, 560), (395, 410, 644, 629), (393, 411, 645, 627), (327, 316, 559, 570), (411, 395, 629, 645), (311, 328, 571, 554), (412, 394, 628, 646), (328, 317, 560, 571), (396, 412, 646, 630), (492, 491, 708, 709), (329, 315, 558, 572), (483, 492, 709, 700), (413, 399, 633, 647), (314, 329, 572, 557), (493, 480, 697, 710), (391, 413, 647, 625), (312, 330, 573, 555), (490, 493, 710, 707), (402, 414, 648, 636), (330, 314, 557, 573), (489, 494, 711, 706), (414, 401, 635, 648), (331, 313, 556, 574), (494, 481, 698, 711), (315, 331, 574, 558), (332, 318, 561, 575), (495, 489, 706, 712), (310, 332, 575, 553), (321, 333, 576, 564), (488, 495, 712, 705), (333, 320, 563, 576), (486, 496, 713, 703), (496, 482, 699, 713), (487, 497, 714, 704), (497, 486, 703, 714), (481, 498, 715, 698), (434, 433, 660, 661), (498, 487, 704, 715), (425, 434, 661, 652), (435, 422, 649, 662), (351, 350, 588, 589), (499, 485, 702, 716), (432, 435, 662, 659), (342, 351, 589, 580), (484, 499, 716, 701), (431, 436, 663, 658), (352, 339, 577, 590), (482, 500, 717, 699), (436, 423, 650, 663), (349, 352, 590, 587), (500, 484, 701, 717), (348, 353, 591, 586), (501, 483, 700, 718), (353, 340, 578, 591), (485, 501, 718, 702), (437, 431, 658, 664), (502, 488, 705, 719), (430, 437, 664, 657), (354, 348, 586, 592), (480, 502, 719, 697), (491, 503, 720, 708), (428, 438, 665, 655), (347, 354, 592, 585), (503, 490, 707, 720), (438, 424, 651, 665), (293, 292, 540, 541), (429, 439, 666, 656), (345, 355, 593, 583), (284, 293, 541, 532), (517, 516, 732, 733), (355, 341, 579, 593), (294, 281, 529, 542), (508, 517, 733, 724), (346, 356, 594, 584), (291, 294, 542, 539), (518, 505, 721, 734), (439, 428, 655, 666), (290, 295, 543, 538), (515, 518, 734, 731), (423, 440, 667, 650), (295, 282, 530, 543), (514, 519, 735, 730), (440, 429, 656, 667), (356, 345, 583, 594), (519, 506, 722, 735), (340, 357, 595, 578), (520, 514, 730, 736), (441, 427, 654, 668), (357, 346, 584, 595), (296, 290, 538, 544), (513, 520, 736, 729), (511, 521, 737, 727), (426, 441, 668, 653), (358, 344, 582, 596), (289, 296, 544, 537), (521, 507, 723, 737), (343, 358, 596, 581), (512, 522, 738, 728), (341, 359, 597, 579), (287, 297, 545, 535), (522, 511, 727, 738), (424, 442, 669, 651), (359, 343, 581, 597), (297, 283, 531, 545), (506, 523, 739, 722), (442, 426, 653, 669), (360, 342, 580, 598), (288, 298, 546, 536), (523, 512, 728, 739), (443, 425, 652, 670), (344, 360, 598, 582), (524, 510, 726, 740), (427, 443, 670, 654), (509, 524, 740, 725), (361, 347, 585, 599), (298, 287, 535, 546), (507, 525, 741, 723), (339, 361, 599, 577), (282, 299, 547, 530), (525, 509, 725, 741), (444, 430, 657, 671), (350, 362, 600, 588), (299, 288, 536, 547), (526, 508, 724, 742), (422, 444, 671, 649), (362, 349, 587, 600), (510, 526, 742, 726), (433, 445, 672, 660), (300, 286, 534, 548), (527, 513, 729, 743), (445, 432, 659, 672), (376, 375, 612, 613), (505, 527, 743, 721), (367, 376, 613, 604), (285, 300, 548, 533), (516, 528, 744, 732), (377, 364, 601, 614), (528, 515, 731, 744), (374, 377, 614, 611), (373, 378, 615, 610), (283, 301, 549, 531), (540, 552, 539, 542, 529, 551, 537, 544, 538, 543, 530, 547, 536, 546, 535, 545, 531, 549, 533, 548, 534, 550, 532, 541), (564, 576, 563, 566, 553, 575, 561, 568, 562, 567, 554, 571, 560, 570, 559, 569, 555, 573, 557, 572, 558, 574, 556, 565), (588, 600, 587, 590, 577, 599, 585, 592, 586, 591, 578, 595, 584, 594, 583, 593, 579, 597, 581, 596, 582, 598, 580, 589), (612, 624, 611, 614, 601, 623, 609, 616, 610, 615, 602, 619, 608, 618, 607, 617, 603, 621, 605, 620, 606, 622, 604, 613), (636, 648, 635, 638, 625, 647, 633, 640, 634, 639, 626, 643, 632, 642, 631, 641, 627, 645, 629, 644, 630, 646, 628, 637), (660, 672, 659, 662, 649, 671, 657, 664, 658, 663, 650, 667, 656, 666, 655, 665, 651, 669, 653, 668, 654, 670, 652, 661), (684, 696, 683, 686, 673, 695, 681, 688, 682, 687, 674, 691, 680, 690, 679, 689, 675, 693, 677, 692, 678, 694, 676, 685), (708, 720, 707, 710, 697, 719, 705, 712, 706, 711, 698, 715, 704, 714, 703, 713, 699, 717, 701, 716, 702, 718, 700, 709), (732, 744, 731, 734, 721, 743, 729, 736, 730, 735, 722, 739, 728, 738, 727, 737, 723, 741, 725, 740, 726, 742, 724, 733), (745, 758, 748, 747), (747, 748, 752, 751), (751, 752, 757, 749), (749, 757, 758, 745), (747, 751, 749, 745), (757, 752, 755, 759), (755, 754, 760, 759), (748, 758, 760, 754), (753, 746, 764, 767), (752, 748, 754, 755), (750, 746, 758, 757), (753, 756, 759, 760), (756, 750, 757, 759), (746, 753, 760, 758), (750, 756, 766, 761), (763, 762, 765, 768), (756, 753, 767, 766), (762, 763, 764, 761), (766, 767, 768, 765), (765, 762, 761, 766), (763, 768, 767, 764), (746, 750, 761, 764)])
me_cube_002.polygons.foreach_set('material_index', [0, 0, 0, 0, 0, 0, 0, 0, 0, 0, 0, 0, 0, 0, 0, 0, 0, 0, 0, 0, 0, 0, 0, 0, 0, 0, 0, 0, 0, 0, 0, 0, 0, 0, 0, 0, 0, 0, 0, 0, 0, 0, 0, 0, 0, 0, 0, 0, 0, 0, 0, 0, 0, 0, 0, 0, 0, 0, 0, 0, 0, 0, 0, 0, 0, 0, 0, 0, 0, 0, 0, 0, 0, 0, 0, 0, 0, 0, 0, 0, 0, 0, 0, 0, 0, 0, 0, 0, 0, 0, 0, 0, 0, 0, 0, 0, 0, 0, 0, 0, 0, 0, 0, 0, 0, 0, 0, 0, 0, 0, 0, 0, 0, 0, 0, 0, 0, 0, 0, 0, 0, 0, 0, 0, 0, 0, 0, 0, 0, 0, 0, 0, 0, 0, 0, 0, 0, 0, 0, 0, 0, 0, 0, 0, 0, 0, 0, 0, 0, 0, 0, 0, 0, 0, 0, 0, 0, 0, 0, 0, 0, 0, 0, 0, 0, 0, 0, 0, 0, 0, 0, 0, 0, 0, 0, 0, 0, 0, 0, 0, 0, 0, 0, 0, 0, 0, 0, 0, 0, 0, 0, 0, 0, 0, 0, 0, 0, 0, 0, 0, 0, 0, 0, 0, 0, 0, 0, 0, 0, 0, 0, 0, 0, 0, 0, 0, 0, 0, 0, 0, 0, 0, 0, 0, 0, 0, 0, 0, 0, 0, 0, 0, 0, 0, 0, 0, 0, 0, 0, 0, 0, 0, 0, 0, 0, 0, 0, 0, 0, 0, 0, 0, 0, 0, 0, 0, 0, 0, 0, 0, 0, 0, 0, 0, 0, 0, 0, 0, 0, 0, 0, 0, 0, 0, 0, 0, 0, 0, 0, 0, 0, 0, 0, 0, 0, 0, 0, 0, 0, 0, 0, 0, 2, 2, 2, 2, 2, 2, 2, 2, 2, 2, 2, 2, 2, 2, 2, 2, 2, 2, 2, 2, 2, 2, 2, 2, 2, 2, 2, 2, 2, 2, 2, 2, 2, 2, 2, 2, 2, 2, 2, 2, 2, 2, 2, 2, 2, 2, 2, 2, 2, 2, 2, 2, 2, 2, 2, 2, 2, 2, 2, 2, 2, 2, 2, 2, 2, 2, 2, 2, 2, 2, 2, 2, 2, 2, 2, 2, 2, 2, 2, 2, 2, 2, 2, 2, 2, 2, 2, 2, 2, 2, 2, 2, 2, 2, 2, 2, 2, 2, 2, 2, 2, 2, 2, 2, 2, 2, 2, 2, 2, 2, 2, 2, 2, 2, 2, 2, 2, 2, 2, 2, 2, 2, 2, 2, 2, 2, 2, 2, 2, 2, 2, 2, 2, 2, 2, 2, 2, 2, 2, 2, 2, 2, 2, 2, 2, 2, 2, 2, 2, 2, 2, 2, 2, 2, 2, 2, 2, 2, 2, 2, 2, 2, 2, 2, 2, 2, 2, 2, 2, 2, 2, 2, 2, 2, 2, 2, 2, 2, 2, 2, 2, 2, 2, 2, 2, 2, 2, 2, 2, 2, 2, 2, 2, 2, 2, 2, 2, 2, 2, 2, 2, 2, 2, 2, 2, 2, 2, 2, 2, 2, 2, 2, 2, 2, 2, 2, 1, 1, 1, 1, 1, 1, 1, 1, 1, 1, 1, 1, 1, 1, 1, 1, 1, 1, 1, 1, 1, 1, 1, 1, 1, 1, 1, 1, 1, 1, 1, 1, 1, 1, 1, 1, 1, 1, 1, 1, 1, 1, 1, 1, 1, 1, 1, 1, 1, 1, 1, 1, 1, 1, 1, 1, 1, 1, 1, 1, 1, 1, 1, 1, 1, 1, 1, 1, 1, 1, 1, 1, 1, 1, 1, 1, 1, 1, 1, 1, 1, 1, 1, 1, 1, 1, 1, 1, 1, 1, 1, 1, 1, 1, 1, 1, 1, 1, 1, 1, 1, 1, 1, 1, 1, 1, 1, 1, 1, 1, 1, 1, 1, 1, 1, 1, 1, 1, 1, 1, 1, 1, 1, 1, 1, 1, 1, 1, 1, 1, 1, 1, 1, 1, 1, 1, 1, 1, 1, 1, 1, 1, 1, 1, 1, 1, 1, 1, 1, 1, 1, 1, 1, 1, 1, 1, 1, 1, 1, 1, 1, 1, 1, 1, 1, 1, 1, 1, 1, 1, 1, 1, 1, 1, 1, 1, 1, 1, 1, 1, 1, 1, 1, 1, 1, 1, 1, 1, 1, 1, 1, 1, 1, 1, 1, 1, 1, 1, 1, 1, 1, 1, 1, 1, 1, 1, 1, 1, 1, 1, 1, 1, 1, 1, 1, 1, 1, 1, 1, 1, 1, 1, 1, 1, 1, 0, 0, 0, 0, 0, 0, 0, 0, 0, 0, 0, 0, 0, 0, 0, 3, 0, 0, 2, 2, 2, 0])
me_cube_002.materials.append(mat_whack_a_mole_machine_frame_colour)
me_cube_002.materials.append(mat_whack_a_mole_machine_hole_colour)
me_cube_002.materials.append(mat_whack_a_mole_machine_green_colour)
me_cube_002.materials.append(mat_whack_a_mole_machine_screen_colour)
me_cube_002.use_remesh_preserve_volume = False
me_cube_002.use_remesh_preserve_attributes = False
me_cube_002.use_mirror_vertex_groups = False
me_cube_002.update()

# ---- objects
ob_whack_a_mole_machine = bpy.data.objects.new('Whack-a-mole Machine', me_cube_002)

# ---- transforms, parenting, visibility, modifiers, constraints
ob_whack_a_mole_machine.location = (0.0, 0.0, 0.0)
ob_whack_a_mole_machine.lineart.crease_threshold = 0.0

# ---- collection membership
col_collection_1.objects.link(ob_whack_a_mole_machine)

# ---- scene / render settings (as saved in the file)
scene.frame_start = 1; scene.frame_end = 250; scene.frame_set(1)
scene.render.engine = 'BLENDER_EEVEE_NEXT'
scene.render.resolution_percentage = 50
scene.render.dither_intensity = 0.0
scene.cycles.use_denoising = False
scene.cycles.samples = 128
scene.cycles.sampling_pattern = 'TABULATED_SOBOL'
scene.cycles.use_adaptive_sampling = False
scene.cycles.use_light_tree = False
scene.cycles.blur_glossy = 0.0
scene.cycles.sample_clamp_indirect = 0.0
scene.view_settings.view_transform = 'Standard'
bpy.context.view_layer.update()

# ---- added for rendering (the .blend has no active camera and no usable light): camera, sun
cam_auto = bpy.data.cameras.new('AutoCamera')
cam_auto.lens = 50.0
cam_auto.sensor_width = 36.0
cam_auto.clip_end = 1000.0
ob_auto_camera = bpy.data.objects.new('AutoCamera', cam_auto)
scene.collection.objects.link(ob_auto_camera)
ob_auto_camera.location = (7.53196, -9.30785, 7.67527)
ob_auto_camera.rotation_euler = (1.09748, -7.21219e-08, 0.694738)
scene.camera = ob_auto_camera
light_auto_sun = bpy.data.lights.new('AutoSun', 'SUN')
light_auto_sun.energy = 3.0
light_auto_sun.angle = 0.0523599
ob_auto_sun = bpy.data.objects.new('AutoSun', light_auto_sun)
scene.collection.objects.link(ob_auto_sun)
ob_auto_sun.rotation_euler = (0.872665, 0.174533, 0.523599)
bpy.context.view_layer.update()
